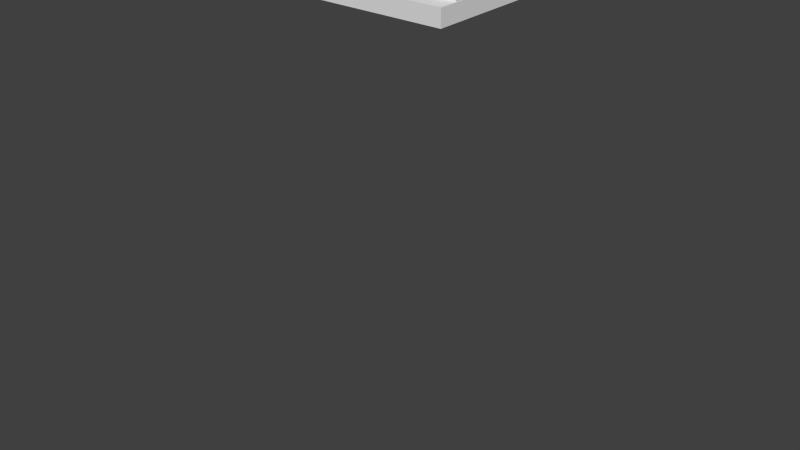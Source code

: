 # Source: switch_support.blend  (saved by Blender 2.72.0; exported with 4.5.12 LTS)
import bpy
from mathutils import Matrix  # noqa: F401  (used for matrix-valued properties, if any)

bpy.ops.wm.read_factory_settings(use_empty=True)
scene = bpy.context.scene
scene.name = 'Scene'

# ---- collections
col_collection_1 = bpy.data.collections.new('Collection 1'); scene.collection.children.link(col_collection_1)
col_collection_2 = bpy.data.collections.new('Collection 2'); scene.collection.children.link(col_collection_2)
col_collection_2.hide_render = True
col_collection_2.hide_viewport = True

# ---- world
world_world = bpy.data.worlds.new('World'); scene.world = world_world
world_world.color = (0.05088, 0.05088, 0.05088)
world_world.use_sun_shadow = False
world_world.sun_shadow_jitter_overblur = 0.0
world_world.cycles.sampling_method = 'MANUAL'
world_world.cycles.sample_map_resolution = 256

# ---- meshes
me_cube_002 = bpy.data.meshes.new('Cube.002')
me_cube_002.from_pydata([(-1.555, 1.316, 1.0), (-1.555, 1.51, 1.0), (-1.555, 1.51, -4.979), (-1.555, 1.316, -4.979), (-1.555, -1.0, 1.0), (-1.555, -1.0, -4.979), (-1.555, 1.316, 22.32), (-1.555, 1.51, 22.32), (-1.327, 1.51, 1.0), (-1.315, 1.51, 0.6242), (-1.254, 1.51, -0.6744), (-1.184, 1.51, -1.639), (-1.109, 1.51, -2.234), (-1.03, 1.51, -2.434), (-0.9518, 1.51, -2.234), (-0.8763, 1.51, -1.639), (-0.8067, 1.51, -0.6744), (-0.7457, 1.51, 0.6242), (-0.7338, 1.51, 1.0), (1.012, 1.51, 1.0), (1.012, 1.51, -4.979), (1.012, 1.316, -4.979), (1.012, -1.0, 1.0), (1.012, -1.0, -4.979), (-1.367, -0.9954, 1.0), (-1.366, 0.648, 1.0), (-0.803, 0.6487, 1.0), (-0.7861, 0.6487, 1.0), (1.012, 1.316, 1.0), (-0.7338, 1.316, 1.0), (-0.7338, 0.6774, 1.0), (-1.327, 0.6774, 1.0), (-1.327, 1.316, 1.0), (-0.7603, -0.6391, 1.0), (0.7598, -0.6386, 1.0), (0.7598, -0.4844, 1.0), (0.7735, -0.4824, 1.0), (0.7865, -0.4764, 1.0), (0.7982, -0.4668, 1.0), (0.8081, -0.4539, 1.0), (0.8081, 0.5238, 1.0), (0.8066, 0.54, 1.0), (0.8021, 0.5553, 1.0), (0.795, 0.5685, 1.0), (0.7856, 0.5789, 1.0), (-0.8086, 0.5232, 1.0), (-0.8086, -0.4545, 1.0), (-0.7987, -0.4673, 1.0), (-0.787, -0.477, 1.0), (-0.774, -0.483, 1.0), (-0.7603, -0.485, 1.0), (-0.7861, 0.5783, 1.0), (-0.7955, 0.5679, 1.0), (-0.8026, 0.5547, 1.0), (-0.8071, 0.5395, 1.0), (0.7856, 0.6492, 1.0), (1.008, 0.6486, 1.0), (1.008, -0.6386, 1.0), (-1.222, -0.9951, 1.0), (-0.6956, 1.51, 2.207), (-0.6584, 1.51, 4.012), (-0.6355, 1.51, 5.971), (-0.6278, 1.51, 8.008), (-0.6355, 1.51, 10.04), (-0.6584, 1.51, 12.0), (-0.6956, 1.51, 13.81), (-0.7457, 1.51, 15.39), (-0.8067, 1.51, 16.69), (-0.8763, 1.51, 17.65), (-0.9518, 1.51, 18.25), (-1.03, 1.51, 18.45), (-1.109, 1.51, 18.25), (-1.184, 1.51, 17.65), (-1.254, 1.51, 16.69), (-1.315, 1.51, 15.39), (-1.365, 1.51, 13.81), (-1.402, 1.51, 12.0), (-1.425, 1.51, 10.04), (-1.433, 1.51, 8.008), (-1.425, 1.51, 5.971), (-1.402, 1.51, 4.012), (-1.365, 1.51, 2.207), (1.012, 1.51, 22.32), (-1.365, 1.316, 2.207), (-1.402, 1.316, 4.012), (-1.425, 1.316, 5.971), (-1.433, 1.316, 8.008), (-1.425, 1.316, 10.04), (-1.402, 1.316, 12.0), (-1.365, 1.316, 13.81), (-1.315, 1.316, 15.39), (-1.254, 1.316, 16.69), (-1.184, 1.316, 17.65), (-1.109, 1.316, 18.25), (-1.03, 1.316, 18.45), (-0.9518, 1.316, 18.25), (-0.8763, 1.316, 17.65), (-0.8067, 1.316, 16.69), (-0.7457, 1.316, 15.39), (-0.6956, 1.316, 13.81), (-0.6584, 1.316, 12.0), (-0.6355, 1.316, 10.04), (-0.6278, 1.316, 8.008), (-0.6355, 1.316, 5.971), (-0.6584, 1.316, 4.012), (-0.6956, 1.316, 2.207), (1.012, 1.316, 22.32), (-1.315, 0.6774, 0.6242), (-1.254, 0.6774, -0.6744), (-1.184, 0.6774, -1.639), (-1.109, 0.6774, -2.234), (-1.03, 0.6774, -2.434), (-0.9518, 0.6774, -2.234), (-0.8763, 0.6774, -1.639), (-0.8067, 0.6774, -0.6744), (-0.7457, 0.6774, 0.6242), (-1.366, 0.648, 16.12), (-1.367, -0.9954, 16.12), (-0.8358, 0.6486, 8.008), (-0.8395, 0.6486, 7.023), (-0.8506, 0.6486, 6.076), (-0.8686, 0.6486, 5.204), (-0.8928, 0.6486, 4.439), (-0.9223, 0.6485, 3.811), (-0.9559, 0.6485, 3.345), (-0.9924, 0.6485, 3.057), (-1.03, 0.6484, 2.96), (-1.068, 0.6484, 3.057), (-1.105, 0.6483, 3.345), (-1.138, 0.6483, 3.811), (-1.168, 0.6483, 4.439), (-1.192, 0.6482, 5.204), (-1.21, 0.6482, 6.076), (-1.221, 0.6482, 7.023), (-1.225, 0.6482, 8.008), (-0.7861, 0.6487, 16.12), (-0.7861, 0.5783, 16.12), (-0.7955, 0.5679, 16.12), (-0.8026, 0.5547, 16.12), (-0.8071, 0.5395, 16.12), (-0.8086, 0.5232, 16.12), (-0.8086, -0.4545, 16.12), (-0.7987, -0.4673, 16.12), (-0.787, -0.477, 16.12), (-0.774, -0.483, 16.12), (-0.7603, -0.485, 16.12), (-0.7603, -0.6391, 16.12), (-1.222, -0.9951, 16.12), (-1.221, 0.6482, 8.992), (-1.21, 0.6482, 9.939), (-1.192, 0.6482, 10.81), (-1.168, 0.6483, 11.58), (-1.138, 0.6483, 12.2), (-1.105, 0.6483, 12.67), (-1.068, 0.6484, 12.96), (-1.03, 0.6484, 13.05), (-0.9924, 0.6485, 12.96), (-0.9559, 0.6485, 12.67), (-0.9223, 0.6485, 12.2), (-0.8928, 0.6486, 11.58), (-0.8686, 0.6486, 10.81), (-0.8506, 0.6486, 9.939), (-0.8395, 0.6486, 8.992), (-0.907, -0.7522, 7.371), (-0.9046, -0.7503, 8.008), (-0.9142, -0.7577, 6.759), (-0.9258, -0.7666, 6.196), (-0.9414, -0.7787, 5.701), (-0.9605, -0.7934, 5.296), (-0.9822, -0.8101, 4.994), (-1.006, -0.8283, 4.809), (-1.03, -0.8472, 4.746), (-1.055, -0.8661, 4.809), (-1.078, -0.8843, 4.994), (-1.1, -0.901, 5.296), (-1.119, -0.9157, 5.701), (-1.135, -0.9277, 6.196), (-1.147, -0.9367, 6.759), (-1.154, -0.9422, 7.371), (-1.156, -0.9441, 8.008), (-0.907, -0.7522, 8.644), (-0.9142, -0.7577, 9.256), (-0.9258, -0.7666, 9.82), (-0.9414, -0.7787, 10.31), (-0.9605, -0.7934, 10.72), (-0.9822, -0.8101, 11.02), (-1.006, -0.8283, 11.21), (-1.03, -0.8472, 11.27), (-1.055, -0.8661, 11.21), (-1.078, -0.8843, 11.02), (-1.1, -0.901, 10.72), (-1.119, -0.9157, 10.31), (-1.135, -0.9277, 9.82), (-1.147, -0.9367, 9.256), (-1.154, -0.9422, 8.644), (1.008, 0.6486, 16.12), (1.008, -0.6386, 16.12), (0.7856, 0.6492, 16.12), (0.7856, 0.5789, 16.12), (0.795, 0.5685, 16.12), (0.8021, 0.5553, 16.12), (0.8066, 0.54, 16.12), (0.8081, 0.5238, 16.12), (0.8081, -0.4539, 16.12), (0.7982, -0.4668, 16.12), (0.7865, -0.4764, 16.12), (0.7735, -0.4824, 16.12), (0.7598, -0.4844, 16.12), (0.7598, -0.6386, 16.12), (-0.9046, 0.583, 8.008), (-0.907, 0.5829, 7.371), (-0.9258, 0.5822, 6.196), (-0.9142, 0.5826, 6.759), (-0.9605, 0.5809, 5.296), (-0.9414, 0.5816, 5.701), (-0.9822, 0.5801, 4.994), (-1.006, 0.5792, 4.809), (-1.03, 0.5783, 4.746), (-1.078, 0.5765, 4.994), (-1.055, 0.5774, 4.809), (-1.1, 0.5757, 5.296), (-1.119, 0.575, 5.701), (-1.135, 0.5744, 6.196), (-1.147, 0.574, 6.759), (-1.154, 0.5737, 7.371), (-1.156, 0.5736, 8.008), (-1.154, 0.5737, 8.644), (-1.135, 0.5744, 9.82), (-1.147, 0.574, 9.256), (-1.119, 0.575, 10.31), (-1.1, 0.5757, 10.72), (-1.078, 0.5765, 11.02), (-1.055, 0.5774, 11.21), (-1.03, 0.5783, 11.27), (-1.006, 0.5792, 11.21), (-0.9822, 0.5801, 11.02), (-0.9605, 0.5809, 10.72), (-0.9414, 0.5816, 10.31), (-0.9258, 0.5822, 9.82), (-0.9142, 0.5826, 9.256), (-0.907, 0.5829, 8.644)], [], [(0, 1, 2, 3), (4, 0, 3, 5), (1, 0, 6, 7), (1, 8, 9, 10, 11, 12, 13, 14, 15, 16, 17, 18, 19, 20, 2), (3, 2, 20, 21), (22, 4, 5, 23), (0, 4, 24, 25, 26, 27, 28, 29, 30, 31, 32), (33, 34, 35, 36, 37, 38, 39, 40, 41, 42, 43, 44, 45, 46, 47, 48, 49, 50), (4, 22, 28, 27, 51, 52, 53, 54, 45, 44, 55, 56, 57, 34, 33, 58, 24), (5, 3, 21, 23), (19, 18, 59, 60, 61, 62, 63, 64, 65, 66, 67, 68, 69, 70, 71, 72, 73, 74, 75, 76, 77, 78, 79, 80, 81, 8, 1, 7, 82), (0, 32, 83, 84, 85, 86, 87, 88, 89, 90, 91, 92, 93, 94, 95, 96, 97, 98, 99, 100, 101, 102, 103, 104, 105, 29, 28, 106, 6), (106, 82, 7, 6), (8, 81, 83, 32, 31, 107, 9), (10, 9, 107, 108), (11, 10, 108, 109), (12, 11, 109, 110), (13, 12, 110, 111), (14, 13, 111, 112), (15, 14, 112, 113), (16, 15, 113, 114), (17, 16, 114, 115), (115, 30, 29, 105, 59, 18, 17), (19, 28, 21, 20), (28, 22, 23, 21), (31, 30, 115, 114, 113, 112, 111, 110, 109, 108, 107), (28, 19, 82, 106), (105, 104, 60, 59), (104, 103, 61, 60), (103, 102, 62, 61), (102, 101, 63, 62), (101, 100, 64, 63), (100, 99, 65, 64), (99, 98, 66, 65), (98, 97, 67, 66), (97, 96, 68, 67), (96, 95, 69, 68), (95, 94, 70, 69), (94, 93, 71, 70), (93, 92, 72, 71), (92, 91, 73, 72), (91, 90, 74, 73), (90, 89, 75, 74), (89, 88, 76, 75), (88, 87, 77, 76), (87, 86, 78, 77), (86, 85, 79, 78), (85, 84, 80, 79), (84, 83, 81, 80), (56, 195, 196, 57), (55, 197, 195, 56), (196, 195, 197, 198, 199, 200, 201, 202, 203, 204, 205, 206, 207, 208), (57, 196, 208, 34), (44, 198, 197, 55), (43, 199, 198, 44), (42, 200, 199, 43), (41, 201, 200, 42), (40, 202, 201, 41), (39, 203, 202, 40), (38, 204, 203, 39), (37, 205, 204, 38), (36, 206, 205, 37), (35, 207, 206, 36), (34, 208, 207, 35), (24, 58, 33, 50, 49, 48, 47, 46, 45, 54, 53, 52, 51, 27, 26, 25), (25, 116, 117, 24), (26, 118, 119, 120, 121, 122, 123, 124, 125, 126, 127, 128, 129, 130, 131, 132, 133, 134, 116, 25), (117, 116, 135, 136, 137, 138, 139, 140, 141, 142, 143, 144, 145, 146, 147), (24, 117, 147, 58), (27, 135, 116, 134, 148, 149, 150, 151, 152, 153, 154, 155, 156, 157, 158, 159, 160, 161, 162, 118, 26), (210, 119, 118, 209), (212, 120, 119, 210), (211, 121, 120, 212), (214, 122, 121, 211), (213, 123, 122, 214), (215, 124, 123, 213), (216, 125, 124, 215), (217, 126, 125, 216), (219, 127, 126, 217), (218, 128, 127, 219), (220, 129, 128, 218), (221, 130, 129, 220), (222, 131, 130, 221), (223, 132, 131, 222), (224, 133, 132, 223), (225, 134, 133, 224), (51, 136, 135, 27), (52, 137, 136, 51), (53, 138, 137, 52), (54, 139, 138, 53), (45, 140, 139, 54), (46, 141, 140, 45), (47, 142, 141, 46), (48, 143, 142, 47), (49, 144, 143, 48), (50, 145, 144, 49), (33, 146, 145, 50), (147, 146, 163, 164, 180, 181, 182, 183, 184, 185, 186, 187, 188, 189, 190, 191, 192, 193, 194, 179), (58, 147, 179, 178, 177, 176, 175, 174, 173, 172, 171, 170, 169, 168, 167, 166, 165, 163, 146, 33), (226, 148, 134, 225), (228, 149, 148, 226), (227, 150, 149, 228), (229, 151, 150, 227), (230, 152, 151, 229), (231, 153, 152, 230), (232, 154, 153, 231), (233, 155, 154, 232), (234, 156, 155, 233), (235, 157, 156, 234), (236, 158, 157, 235), (237, 159, 158, 236), (238, 160, 159, 237), (239, 161, 160, 238), (240, 162, 161, 239), (209, 118, 162, 240), (163, 210, 209, 164), (165, 212, 210, 163), (166, 211, 212, 165), (167, 214, 211, 166), (168, 213, 214, 167), (169, 215, 213, 168), (170, 216, 215, 169), (171, 217, 216, 170), (172, 219, 217, 171), (173, 218, 219, 172), (174, 220, 218, 173), (175, 221, 220, 174), (176, 222, 221, 175), (177, 223, 222, 176), (178, 224, 223, 177), (179, 225, 224, 178), (194, 226, 225, 179), (193, 228, 226, 194), (192, 227, 228, 193), (191, 229, 227, 192), (190, 230, 229, 191), (189, 231, 230, 190), (188, 232, 231, 189), (187, 233, 232, 188), (186, 234, 233, 187), (185, 235, 234, 186), (184, 236, 235, 185), (183, 237, 236, 184), (182, 238, 237, 183), (181, 239, 238, 182), (180, 240, 239, 181), (164, 209, 240, 180)])
me_cube_002.use_remesh_preserve_volume = False
me_cube_002.use_remesh_preserve_attributes = False
me_cube_002.use_mirror_vertex_groups = False
me_cube_002.update()
me_cylinder_001 = bpy.data.meshes.new('Cylinder.001')
me_cylinder_001.from_pydata([(0.0, 1.0, -101.2), (0.0, 1.0, 1.0), (0.1951, 0.9808, -101.2), (0.1951, 0.9808, 1.0), (0.3827, 0.9239, -101.2), (0.3827, 0.9239, 1.0), (0.5556, 0.8315, -101.2), (0.5556, 0.8315, 1.0), (0.7071, 0.7071, -101.2), (0.7071, 0.7071, 1.0), (0.8315, 0.5556, -101.2), (0.8315, 0.5556, 1.0), (0.9239, 0.3827, -101.2), (0.9239, 0.3827, 1.0), (0.9808, 0.1951, -101.2), (0.9808, 0.1951, 1.0), (1.0, 9.513e-07, -101.2), (1.0, 7.55e-08, 1.0), (0.9808, -0.1951, -101.2), (0.9808, -0.1951, 1.0), (0.9239, -0.3827, -101.2), (0.9239, -0.3827, 1.0), (0.8315, -0.5556, -101.2), (0.8315, -0.5556, 1.0), (0.7071, -0.7071, -101.2), (0.7071, -0.7071, 1.0), (0.5556, -0.8315, -101.2), (0.5556, -0.8315, 1.0), (0.3827, -0.9239, -101.2), (0.3827, -0.9239, 1.0), (0.1951, -0.9808, -101.2), (0.1951, -0.9808, 1.0), (-3.258e-07, -1.0, -101.2), (-3.258e-07, -1.0, 1.0), (-0.1951, -0.9808, -101.2), (-0.1951, -0.9808, 1.0), (-0.3827, -0.9239, -101.2), (-0.3827, -0.9239, 1.0), (-0.5556, -0.8315, -101.2), (-0.5556, -0.8315, 1.0), (-0.7071, -0.7071, -101.2), (-0.7071, -0.7071, 1.0), (-0.8315, -0.5556, -101.2), (-0.8315, -0.5556, 1.0), (-0.9239, -0.3827, -101.2), (-0.9239, -0.3827, 1.0), (-0.9808, -0.1951, -101.2), (-0.9808, -0.1951, 1.0), (-1.0, 1.841e-06, -101.2), (-1.0, 9.656e-07, 1.0), (-0.9808, 0.1951, -101.2), (-0.9808, 0.1951, 1.0), (-0.9239, 0.3827, -101.2), (-0.9239, 0.3827, 1.0), (-0.8315, 0.5556, -101.2), (-0.8315, 0.5556, 1.0), (-0.7071, 0.7071, -101.2), (-0.7071, 0.7071, 1.0), (-0.5556, 0.8315, -101.2), (-0.5556, 0.8315, 1.0), (-0.3827, 0.9239, -101.2), (-0.3827, 0.9239, 1.0), (-0.1951, 0.9808, -101.2), (-0.1951, 0.9808, 1.0)], [], [(0, 1, 3, 2), (2, 3, 5, 4), (4, 5, 7, 6), (6, 7, 9, 8), (8, 9, 11, 10), (10, 11, 13, 12), (12, 13, 15, 14), (14, 15, 17, 16), (16, 17, 19, 18), (18, 19, 21, 20), (20, 21, 23, 22), (22, 23, 25, 24), (24, 25, 27, 26), (26, 27, 29, 28), (28, 29, 31, 30), (30, 31, 33, 32), (32, 33, 35, 34), (34, 35, 37, 36), (36, 37, 39, 38), (38, 39, 41, 40), (40, 41, 43, 42), (42, 43, 45, 44), (44, 45, 47, 46), (46, 47, 49, 48), (48, 49, 51, 50), (50, 51, 53, 52), (52, 53, 55, 54), (54, 55, 57, 56), (56, 57, 59, 58), (58, 59, 61, 60), (3, 1, 63, 61, 59, 57, 55, 53, 51, 49, 47, 45, 43, 41, 39, 37, 35, 33, 31, 29, 27, 25, 23, 21, 19, 17, 15, 13, 11, 9, 7, 5), (62, 63, 1, 0), (60, 61, 63, 62), (0, 2, 4, 6, 8, 10, 12, 14, 16, 18, 20, 22, 24, 26, 28, 30, 32, 34, 36, 38, 40, 42, 44, 46, 48, 50, 52, 54, 56, 58, 60, 62)])
me_cylinder_001.use_remesh_preserve_volume = False
me_cylinder_001.use_remesh_preserve_attributes = False
me_cylinder_001.use_mirror_vertex_groups = False
me_cylinder_001.update()
me_cylinder = bpy.data.meshes.new('Cylinder')
me_cylinder.from_pydata([(0.0, 1.0, -6.477), (0.0, 1.0, 1.664), (0.1951, 0.9808, -6.477), (0.1951, 0.9808, 1.664), (0.3827, 0.9239, -6.477), (0.3827, 0.9239, 1.664), (0.5556, 0.8315, -6.477), (0.5556, 0.8315, 1.664), (0.7071, 0.7071, -6.477), (0.7071, 0.7071, 1.664), (0.8315, 0.5556, -6.477), (0.8315, 0.5556, 1.664), (0.9239, 0.3827, -6.477), (0.9239, 0.3827, 1.664), (0.9808, 0.1951, -6.477), (0.9808, 0.1951, 1.664), (1.0, 1.234e-07, -6.477), (1.0, 6.97e-08, 1.664), (0.9808, -0.1951, -6.477), (0.9808, -0.1951, 1.664), (0.9239, -0.3827, -6.477), (0.9239, -0.3827, 1.664), (0.8315, -0.5556, -6.477), (0.8315, -0.5556, 1.664), (0.7071, -0.7071, -6.477), (0.7071, -0.7071, 1.664), (0.5556, -0.8315, -6.477), (0.5556, -0.8315, 1.664), (0.3827, -0.9239, -6.477), (0.3827, -0.9239, 1.664), (0.1951, -0.9808, -6.477), (0.1951, -0.9808, 1.664), (-3.258e-07, -1.0, -6.477), (-3.258e-07, -1.0, 1.664), (-0.1951, -0.9808, -6.477), (-0.1951, -0.9808, 1.664), (-0.3827, -0.9239, -6.477), (-0.3827, -0.9239, 1.664), (-0.5556, -0.8315, -6.477), (-0.5556, -0.8315, 1.664), (-0.7071, -0.7071, -6.477), (-0.7071, -0.7071, 1.664), (-0.8315, -0.5556, -6.477), (-0.8315, -0.5556, 1.664), (-0.9239, -0.3827, -6.477), (-0.9239, -0.3827, 1.664), (-0.9808, -0.1951, -6.477), (-0.9808, -0.1951, 1.664), (-1.0, 1.013e-06, -6.477), (-1.0, 9.598e-07, 1.664), (-0.9808, 0.1951, -6.477), (-0.9808, 0.1951, 1.664), (-0.9239, 0.3827, -6.477), (-0.9239, 0.3827, 1.664), (-0.8315, 0.5556, -6.477), (-0.8315, 0.5556, 1.664), (-0.7071, 0.7071, -6.477), (-0.7071, 0.7071, 1.664), (-0.5556, 0.8315, -6.477), (-0.5556, 0.8315, 1.664), (-0.3827, 0.9239, -6.477), (-0.3827, 0.9239, 1.664), (-0.1951, 0.9808, -6.477), (-0.1951, 0.9808, 1.664)], [], [(0, 1, 3, 2), (2, 3, 5, 4), (4, 5, 7, 6), (6, 7, 9, 8), (8, 9, 11, 10), (10, 11, 13, 12), (12, 13, 15, 14), (14, 15, 17, 16), (16, 17, 19, 18), (18, 19, 21, 20), (20, 21, 23, 22), (22, 23, 25, 24), (24, 25, 27, 26), (26, 27, 29, 28), (28, 29, 31, 30), (30, 31, 33, 32), (32, 33, 35, 34), (34, 35, 37, 36), (36, 37, 39, 38), (38, 39, 41, 40), (40, 41, 43, 42), (42, 43, 45, 44), (44, 45, 47, 46), (46, 47, 49, 48), (48, 49, 51, 50), (50, 51, 53, 52), (52, 53, 55, 54), (54, 55, 57, 56), (56, 57, 59, 58), (58, 59, 61, 60), (3, 1, 63, 61, 59, 57, 55, 53, 51, 49, 47, 45, 43, 41, 39, 37, 35, 33, 31, 29, 27, 25, 23, 21, 19, 17, 15, 13, 11, 9, 7, 5), (62, 63, 1, 0), (60, 61, 63, 62), (0, 2, 4, 6, 8, 10, 12, 14, 16, 18, 20, 22, 24, 26, 28, 30, 32, 34, 36, 38, 40, 42, 44, 46, 48, 50, 52, 54, 56, 58, 60, 62)])
me_cylinder.use_remesh_preserve_volume = False
me_cylinder.use_remesh_preserve_attributes = False
me_cylinder.use_mirror_vertex_groups = False
me_cylinder.update()
me_switch_emplacement_001 = bpy.data.meshes.new('Switch-Emplacement.001')
me_switch_emplacement_001.from_pydata([(9.014, -9.657, -7.8), (7.218, -9.654, -7.8), (1.479, -6.377, -7.8), (1.479, -4.958, -7.8), (1.649, -4.939, -7.8), (1.811, -4.884, -7.8), (1.956, -4.795, -7.8), (2.079, -4.677, -7.8), (2.079, 4.323, -7.8), (2.06, 4.473, -7.8), (2.005, 4.613, -7.8), (1.916, 4.734, -7.8), (1.8, 4.83, -7.8), (1.8, 5.478, -7.8), (9.006, 5.472, -7.8), (9.006, 5.472, -0.001994), (9.014, -9.657, -0.001994), (7.218, -9.654, -0.001994), (6.395, -9.184, -3.888), (6.365, -9.167, -4.193), (6.276, -9.116, -4.486), (6.132, -9.034, -4.756), (5.938, -8.923, -4.993), (5.701, -8.788, -5.187), (5.431, -8.633, -5.331), (5.138, -8.466, -5.42), (4.833, -8.292, -5.45), (4.529, -8.118, -5.42), (4.236, -7.951, -5.331), (3.965, -7.797, -5.187), (3.729, -7.661, -4.993), (3.535, -7.551, -4.756), (3.39, -7.468, -4.486), (3.301, -7.417, -4.193), (1.479, -6.377, -0.001994), (3.271, -7.4, -3.888), (3.301, -7.417, -3.583), (3.39, -7.468, -3.29), (3.535, -7.551, -3.02), (3.729, -7.661, -2.784), (3.965, -7.797, -2.589), (4.236, -7.951, -2.445), (4.529, -8.118, -2.356), (4.833, -8.292, -2.326), (5.138, -8.466, -2.356), (5.431, -8.633, -2.445), (5.701, -8.788, -2.589), (5.938, -8.923, -2.784), (6.132, -9.034, -3.02), (6.276, -9.116, -3.29), (6.365, -9.167, -3.583), (1.479, -4.958, -0.001994), (1.649, -4.939, -0.001994), (1.811, -4.884, -0.001994), (1.956, -4.795, -0.001994), (2.079, -4.677, -0.001994), (2.079, 4.323, -0.001994), (2.06, 4.473, -0.001994), (2.005, 4.613, -0.001994), (1.916, 4.734, -0.001994), (1.8, 4.83, -0.001994), (1.8, 5.478, -0.001994), (6.395, 5.474, -3.888), (6.365, 5.474, -3.583), (6.276, 5.474, -3.29), (6.132, 5.474, -3.02), (5.938, 5.474, -2.784), (5.701, 5.475, -2.589), (5.431, 5.475, -2.445), (5.138, 5.475, -2.356), (4.833, 5.475, -2.326), (4.529, 5.476, -2.356), (4.236, 5.476, -2.445), (3.965, 5.476, -2.589), (3.729, 5.476, -2.784), (3.535, 5.476, -3.02), (3.39, 5.476, -3.29), (3.301, 5.477, -3.583), (3.271, 5.477, -3.888), (3.301, 5.477, -4.193), (3.39, 5.476, -4.486), (3.535, 5.476, -4.756), (3.729, 5.476, -4.993), (3.965, 5.476, -5.187), (4.236, 5.476, -5.331), (4.529, 5.476, -5.42), (4.833, 5.475, -5.45), (5.138, 5.475, -5.42), (5.431, 5.475, -5.331), (5.701, 5.475, -5.187), (5.938, 5.474, -4.993), (6.132, 5.474, -4.756), (6.276, 5.474, -4.486), (6.365, 5.474, -4.193), (-20.48, -6.372, -7.8), (-17.4, -6.372, -7.8), (-17.4, -4.953, -7.8), (-17.57, -4.934, -7.8), (-17.73, -4.879, -7.8), (-17.88, -4.79, -7.8), (-18.0, -4.672, -7.8), (-18.0, 4.328, -7.8), (-17.98, 4.478, -7.8), (-17.93, 4.618, -7.8), (-17.84, 4.74, -7.8), (-17.72, 4.835, -7.8), (-17.72, 5.483, -7.8), (-20.48, 5.477, -7.8), (-20.48, 5.477, -0.001993), (-20.48, -6.372, -0.001993), (-17.4, -6.372, -0.001993), (-17.4, -4.953, -0.001993), (-17.57, -4.934, -0.001993), (-17.73, -4.879, -0.001993), (-17.88, -4.79, -0.001993), (-18.0, -4.672, -0.001993), (-18.0, 4.328, -0.001993), (-17.98, 4.478, -0.001993), (-17.93, 4.618, -0.001993), (-17.84, 4.74, -0.001993), (-17.72, 4.835, -0.001993), (-17.72, 5.483, -0.001993)], [], [(0, 1, 2, 3, 4, 5, 6, 7, 8, 9, 10, 11, 12, 13, 14), (0, 14, 15, 16), (1, 0, 16, 17), (17, 18, 19, 20, 21, 22, 23, 24, 25, 26, 27, 28, 29, 30, 31, 32, 33, 34, 2, 1), (17, 34, 33, 35, 36, 37, 38, 39, 40, 41, 42, 43, 44, 45, 46, 47, 48, 49, 50, 18), (3, 2, 34, 51), (4, 3, 51, 52), (5, 4, 52, 53), (6, 5, 53, 54), (7, 6, 54, 55), (8, 7, 55, 56), (9, 8, 56, 57), (10, 9, 57, 58), (11, 10, 58, 59), (12, 11, 59, 60), (13, 12, 60, 61), (15, 62, 63, 64, 65, 66, 67, 68, 69, 70, 71, 72, 73, 74, 75, 76, 77, 78, 13, 61), (15, 14, 13, 78, 79, 80, 81, 82, 83, 84, 85, 86, 87, 88, 89, 90, 91, 92, 93, 62), (16, 15, 61, 60, 59, 58, 57, 56, 55, 54, 53, 52, 51, 34, 17), (26, 86, 85, 27), (25, 87, 86, 26), (27, 85, 84, 28), (24, 88, 87, 25), (28, 84, 83, 29), (23, 89, 88, 24), (29, 83, 82, 30), (22, 90, 89, 23), (30, 82, 81, 31), (21, 91, 90, 22), (31, 81, 80, 32), (20, 92, 91, 21), (32, 80, 79, 33), (19, 93, 92, 20), (33, 79, 78, 35), (18, 62, 93, 19), (35, 78, 77, 36), (50, 63, 62, 18), (36, 77, 76, 37), (49, 64, 63, 50), (37, 76, 75, 38), (48, 65, 64, 49), (38, 75, 74, 39), (47, 66, 65, 48), (39, 74, 73, 40), (46, 67, 66, 47), (40, 73, 72, 41), (45, 68, 67, 46), (41, 72, 71, 42), (44, 69, 68, 45), (42, 71, 70, 43), (43, 70, 69, 44), (94, 95, 96, 97, 98, 99, 100, 101, 102, 103, 104, 105, 106, 107), (94, 107, 108, 109), (95, 94, 109, 110), (96, 95, 110, 111), (97, 96, 111, 112), (98, 97, 112, 113), (99, 98, 113, 114), (100, 99, 114, 115), (101, 100, 115, 116), (102, 101, 116, 117), (103, 102, 117, 118), (104, 103, 118, 119), (105, 104, 119, 120), (106, 105, 120, 121), (107, 106, 121, 108), (109, 108, 121, 120, 119, 118, 117, 116, 115, 114, 113, 112, 111, 110)])
me_switch_emplacement_001.use_remesh_preserve_volume = False
me_switch_emplacement_001.use_remesh_preserve_attributes = False
me_switch_emplacement_001.use_mirror_vertex_groups = False
me_switch_emplacement_001.update()

# ---- objects
ob_cube = bpy.data.objects.new('Cube', me_cube_002)
ob_cylinder_001 = bpy.data.objects.new('Cylinder.001', me_cylinder_001)
ob_cylinder = bpy.data.objects.new('Cylinder', me_cylinder)
ob_switch_emplacement_001 = bpy.data.objects.new('Switch-Emplacement.001', me_switch_emplacement_001)

# ---- transforms, parenting, visibility, modifiers, constraints
ob_cube.location = (0.1817, -0.4987, -7.723)
ob_cube.scale = (12.42, 9.205, 0.4788)
ob_cube.lineart.crease_threshold = 0.0
ob_cylinder_001.location = (-12.62, 15.72, -3.888)
ob_cylinder_001.rotation_euler = (-1.571, 0.0, 0.0)
ob_cylinder_001.scale = (1.562, 1.562, 0.3124)
ob_cylinder_001.lineart.crease_threshold = 0.0
ob_cylinder.location = (-12.62, 12.45, -3.888)
ob_cylinder.rotation_euler = (-1.571, 0.0, 0.0)
ob_cylinder.scale = (5.0, 5.0, 1.0)
ob_cylinder.lineart.crease_threshold = 0.0
ob_switch_emplacement_001.location = (-7.782, -0.005159, -1.297e-06)
ob_switch_emplacement_001.scale = (-1.0, 1.0, 1.0)
ob_switch_emplacement_001.lineart.crease_threshold = 0.0

# ---- collection membership
col_collection_1.objects.link(ob_cube)
col_collection_2.objects.link(ob_cylinder_001)
col_collection_2.objects.link(ob_cylinder)
col_collection_2.objects.link(ob_switch_emplacement_001)

# ---- scene / render settings (as saved in the file)
scene.frame_start = 1; scene.frame_end = 250; scene.frame_set(1)
scene.render.engine = 'BLENDER_EEVEE_NEXT'
scene.render.resolution_percentage = 50
scene.render.dither_intensity = 0.0
scene.cycles.use_denoising = False
scene.cycles.samples = 10
scene.cycles.sampling_pattern = 'TABULATED_SOBOL'
scene.cycles.light_sampling_threshold = 0.0
scene.cycles.use_adaptive_sampling = False
scene.cycles.use_light_tree = False
scene.cycles.blur_glossy = 0.0
scene.cycles.pixel_filter_type = 'GAUSSIAN'
scene.cycles.sample_clamp_indirect = 0.0
scene.view_settings.view_transform = 'Standard'
bpy.context.view_layer.update()

# ---- added for rendering (the .blend has no active camera and no usable light): camera, sun
cam_auto = bpy.data.cameras.new('AutoCamera')
cam_auto.lens = 50.0
cam_auto.sensor_width = 36.0
cam_auto.clip_end = 1814.31
ob_auto_camera = bpy.data.objects.new('AutoCamera', cam_auto)
scene.collection.objects.link(ob_auto_camera)
ob_auto_camera.location = (99.5117, -122.206, 33.5954)
ob_auto_camera.rotation_euler = (1.09748, -7.21219e-08, 0.694738)
scene.camera = ob_auto_camera
light_auto_sun = bpy.data.lights.new('AutoSun', 'SUN')
light_auto_sun.energy = 3.0
light_auto_sun.angle = 0.0523599
ob_auto_sun = bpy.data.objects.new('AutoSun', light_auto_sun)
scene.collection.objects.link(ob_auto_sun)
ob_auto_sun.rotation_euler = (0.872665, 0.174533, 0.523599)
bpy.context.view_layer.update()
